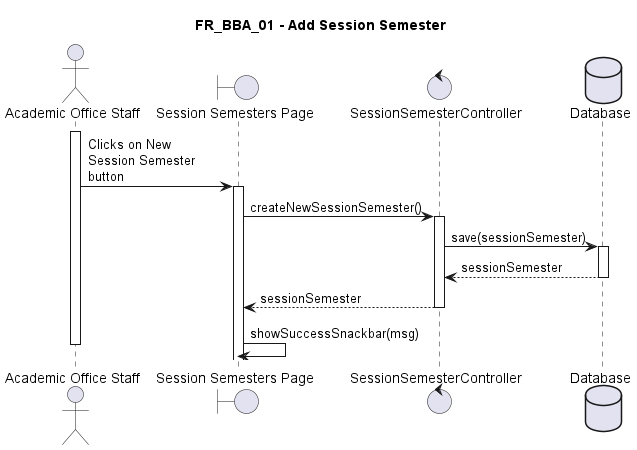

The diagram above was rendered by PlantUML. Its source (embedded in the PNG):
@startuml FR_BBA_01
title FR_BBA_01 - Add Session Semester
skinparam maxMessageSize 125

actor "Academic Office Staff" as eu
boundary "Session Semesters Page" as fe
control "SessionSemesterController" as ct

database "Database" as db

activate eu

eu -> fe ++ : Clicks on New Session Semester button
fe -> ct ++ : createNewSessionSemester()
ct -> db ++ : save(sessionSemester)
db --> ct -- : sessionSemester
ct --> fe -- : sessionSemester
fe -> fe : showSuccessSnackbar(msg)

deactivate eu

@enduml